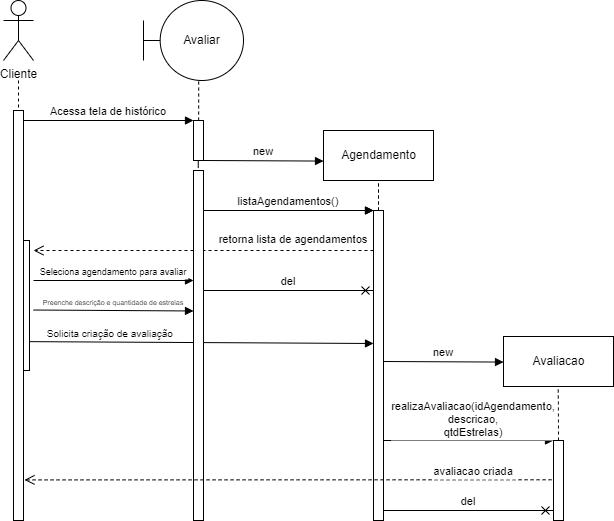

The diagram above was exported from draw.io. Its source (the exported page's mxGraphModel, read from the mxfile embedded in the PNG):
<mxGraphModel dx="1422" dy="794" grid="1" gridSize="10" guides="1" tooltips="1" connect="1" arrows="1" fold="1" page="1" pageScale="1" pageWidth="850" pageHeight="1100" math="0" shadow="0">
  <root>
    <mxCell id="0" />
    <mxCell id="1" parent="0" />
    <mxCell id="A69UlW-7wQI038Uy7nmP-13" value="" style="rounded=0;orthogonalLoop=1;jettySize=auto;html=1;endArrow=none;endFill=0;dashed=1;" parent="1" target="A69UlW-7wQI038Uy7nmP-12" edge="1">
      <mxGeometry relative="1" as="geometry">
        <mxPoint x="135" y="520" as="sourcePoint" />
      </mxGeometry>
    </mxCell>
    <mxCell id="A69UlW-7wQI038Uy7nmP-1" value="Cliente" style="shape=umlActor;verticalLabelPosition=bottom;verticalAlign=top;html=1;" parent="1" vertex="1">
      <mxGeometry x="120" y="440" width="30" height="60" as="geometry" />
    </mxCell>
    <mxCell id="A69UlW-7wQI038Uy7nmP-7" value="Acessa tela de histórico" style="verticalAlign=bottom;endArrow=block;entryX=0;entryY=0;shadow=0;strokeWidth=1;" parent="1" edge="1">
      <mxGeometry relative="1" as="geometry">
        <mxPoint x="140" y="560.0000000000001" as="sourcePoint" />
        <mxPoint x="310" y="560.0000000000001" as="targetPoint" />
      </mxGeometry>
    </mxCell>
    <mxCell id="A69UlW-7wQI038Uy7nmP-11" value="" style="points=[];perimeter=orthogonalPerimeter;rounded=0;shadow=0;strokeWidth=1;" parent="1" vertex="1">
      <mxGeometry x="136" y="680" width="10" height="130" as="geometry" />
    </mxCell>
    <mxCell id="A69UlW-7wQI038Uy7nmP-12" value="" style="points=[];perimeter=orthogonalPerimeter;rounded=0;shadow=0;strokeWidth=1;" parent="1" vertex="1">
      <mxGeometry x="130" y="550" width="10" height="410" as="geometry" />
    </mxCell>
    <mxCell id="A69UlW-7wQI038Uy7nmP-15" value="" style="points=[];perimeter=orthogonalPerimeter;rounded=0;shadow=0;strokeWidth=1;" parent="1" vertex="1">
      <mxGeometry x="310" y="560" width="10" height="40" as="geometry" />
    </mxCell>
    <mxCell id="A69UlW-7wQI038Uy7nmP-17" style="edgeStyle=none;rounded=0;orthogonalLoop=1;jettySize=auto;html=1;entryX=0.515;entryY=0.011;entryDx=0;entryDy=0;entryPerimeter=0;dashed=1;endArrow=none;endFill=0;exitX=0.552;exitY=1.013;exitDx=0;exitDy=0;exitPerimeter=0;" parent="1" source="A69UlW-7wQI038Uy7nmP-16" target="A69UlW-7wQI038Uy7nmP-15" edge="1">
      <mxGeometry relative="1" as="geometry" />
    </mxCell>
    <mxCell id="A69UlW-7wQI038Uy7nmP-16" value="Avaliar" style="shape=umlBoundary;whiteSpace=wrap;html=1;" parent="1" vertex="1">
      <mxGeometry x="260" y="440" width="100" height="80" as="geometry" />
    </mxCell>
    <mxCell id="A69UlW-7wQI038Uy7nmP-18" value="new" style="verticalAlign=bottom;endArrow=block;shadow=0;strokeWidth=1;" parent="1" edge="1">
      <mxGeometry relative="1" as="geometry">
        <mxPoint x="320" y="600.0000000000001" as="sourcePoint" />
        <mxPoint x="440" y="600.57" as="targetPoint" />
      </mxGeometry>
    </mxCell>
    <mxCell id="A69UlW-7wQI038Uy7nmP-20" value="Agendamento" style="html=1;" parent="1" vertex="1">
      <mxGeometry x="440" y="570" width="110" height="50" as="geometry" />
    </mxCell>
    <mxCell id="A69UlW-7wQI038Uy7nmP-23" value="listaAgendamentos()" style="verticalAlign=bottom;endArrow=block;entryX=0;entryY=0;shadow=0;strokeWidth=1;" parent="1" edge="1">
      <mxGeometry relative="1" as="geometry">
        <mxPoint x="320" y="650.0000000000001" as="sourcePoint" />
        <mxPoint x="490" y="650.0000000000001" as="targetPoint" />
      </mxGeometry>
    </mxCell>
    <mxCell id="A69UlW-7wQI038Uy7nmP-29" value="" style="edgeStyle=none;rounded=0;orthogonalLoop=1;jettySize=auto;html=1;endArrow=none;endFill=0;dashed=1;" parent="1" source="A69UlW-7wQI038Uy7nmP-24" target="A69UlW-7wQI038Uy7nmP-20" edge="1">
      <mxGeometry relative="1" as="geometry" />
    </mxCell>
    <mxCell id="A69UlW-7wQI038Uy7nmP-24" value="" style="points=[];perimeter=orthogonalPerimeter;rounded=0;shadow=0;strokeWidth=1;" parent="1" vertex="1">
      <mxGeometry x="490" y="650" width="10" height="110" as="geometry" />
    </mxCell>
    <mxCell id="A69UlW-7wQI038Uy7nmP-25" value="retorna lista de agendamentos" style="verticalAlign=bottom;endArrow=open;dashed=1;endSize=8;shadow=0;strokeWidth=1;" parent="1" edge="1">
      <mxGeometry x="-0.5294" y="-2" relative="1" as="geometry">
        <mxPoint x="150" y="690" as="targetPoint" />
        <mxPoint x="490" y="690" as="sourcePoint" />
        <mxPoint as="offset" />
      </mxGeometry>
    </mxCell>
    <mxCell id="A69UlW-7wQI038Uy7nmP-27" style="edgeStyle=none;rounded=0;orthogonalLoop=1;jettySize=auto;html=1;entryX=0.472;entryY=-0.007;entryDx=0;entryDy=0;entryPerimeter=0;endArrow=none;endFill=0;exitX=0.552;exitY=1.013;exitDx=0;exitDy=0;exitPerimeter=0;" parent="1" target="A69UlW-7wQI038Uy7nmP-22" edge="1">
      <mxGeometry relative="1" as="geometry">
        <mxPoint x="314.75999999999993" y="600" as="sourcePoint" />
        <mxPoint x="314.71" y="639.4" as="targetPoint" />
      </mxGeometry>
    </mxCell>
    <mxCell id="A69UlW-7wQI038Uy7nmP-32" value="Seleciona agendamento para avaliar" style="verticalAlign=bottom;endArrow=block;shadow=0;strokeWidth=1;fontSize=9;" parent="1" edge="1">
      <mxGeometry relative="1" as="geometry">
        <mxPoint x="150" y="720" as="sourcePoint" />
        <mxPoint x="310" y="720" as="targetPoint" />
        <mxPoint as="offset" />
      </mxGeometry>
    </mxCell>
    <mxCell id="A69UlW-7wQI038Uy7nmP-34" value="new" style="verticalAlign=bottom;endArrow=block;shadow=0;strokeWidth=1;" parent="1" edge="1">
      <mxGeometry relative="1" as="geometry">
        <mxPoint x="500" y="801" as="sourcePoint" />
        <mxPoint x="620" y="801.5700000000002" as="targetPoint" />
      </mxGeometry>
    </mxCell>
    <mxCell id="A69UlW-7wQI038Uy7nmP-35" value="Avaliacao" style="html=1;" parent="1" vertex="1">
      <mxGeometry x="620" y="776" width="110" height="50" as="geometry" />
    </mxCell>
    <mxCell id="A69UlW-7wQI038Uy7nmP-36" value="" style="edgeStyle=none;rounded=0;orthogonalLoop=1;jettySize=auto;html=1;endArrow=none;endFill=0;dashed=1;" parent="1" source="A69UlW-7wQI038Uy7nmP-38" edge="1">
      <mxGeometry relative="1" as="geometry">
        <mxPoint x="495" y="620" as="targetPoint" />
      </mxGeometry>
    </mxCell>
    <mxCell id="A69UlW-7wQI038Uy7nmP-37" value="listaAgendamentos()" style="verticalAlign=bottom;endArrow=block;entryX=0;entryY=0;shadow=0;strokeWidth=1;" parent="1" edge="1">
      <mxGeometry relative="1" as="geometry">
        <mxPoint x="320" y="650" as="sourcePoint" />
        <mxPoint x="490" y="650" as="targetPoint" />
      </mxGeometry>
    </mxCell>
    <mxCell id="A69UlW-7wQI038Uy7nmP-38" value="" style="points=[];perimeter=orthogonalPerimeter;rounded=0;shadow=0;strokeWidth=1;" parent="1" vertex="1">
      <mxGeometry x="490" y="650" width="10" height="310" as="geometry" />
    </mxCell>
    <mxCell id="A69UlW-7wQI038Uy7nmP-43" value="Preenche descrição e quantidade de estrelas" style="verticalAlign=bottom;endArrow=block;shadow=0;strokeWidth=1;fontSize=7;exitX=1;exitY=0.363;exitDx=0;exitDy=0;exitPerimeter=0;" parent="1" edge="1">
      <mxGeometry relative="1" as="geometry">
        <mxPoint x="150" y="749.52" as="sourcePoint" />
        <mxPoint x="310" y="750.48" as="targetPoint" />
        <mxPoint as="offset" />
      </mxGeometry>
    </mxCell>
    <mxCell id="A69UlW-7wQI038Uy7nmP-44" value="Solicita criação de avaliação" style="verticalAlign=bottom;endArrow=block;shadow=0;strokeWidth=1;fontSize=10;exitX=0.985;exitY=0.778;exitDx=0;exitDy=0;exitPerimeter=0;rounded=0;strokeColor=default;" parent="1" source="A69UlW-7wQI038Uy7nmP-11" edge="1">
      <mxGeometry x="-0.5272" relative="1" as="geometry">
        <mxPoint x="150" y="769.04" as="sourcePoint" />
        <mxPoint x="490" y="783" as="targetPoint" />
        <mxPoint as="offset" />
      </mxGeometry>
    </mxCell>
    <mxCell id="A69UlW-7wQI038Uy7nmP-22" value="" style="points=[];perimeter=orthogonalPerimeter;rounded=0;shadow=0;strokeWidth=1;" parent="1" vertex="1">
      <mxGeometry x="310" y="610" width="10" height="350" as="geometry" />
    </mxCell>
    <mxCell id="A69UlW-7wQI038Uy7nmP-45" value="realizaAvaliacao(idAgendamento,&#10;descricao,&#10;qtdEstrelas)" style="verticalAlign=bottom;endArrow=block;entryX=0;entryY=0;shadow=0;strokeWidth=1;" parent="1" edge="1">
      <mxGeometry x="0.0588" y="-1" relative="1" as="geometry">
        <mxPoint x="500" y="880" as="sourcePoint" />
        <mxPoint x="670" y="880" as="targetPoint" />
        <mxPoint as="offset" />
      </mxGeometry>
    </mxCell>
    <mxCell id="A69UlW-7wQI038Uy7nmP-46" value="" style="edgeStyle=none;rounded=0;orthogonalLoop=1;jettySize=auto;html=1;endArrow=none;endFill=0;dashed=1;" parent="1" edge="1">
      <mxGeometry relative="1" as="geometry">
        <mxPoint x="675" y="880" as="sourcePoint" />
        <mxPoint x="674.71" y="826" as="targetPoint" />
      </mxGeometry>
    </mxCell>
    <mxCell id="A69UlW-7wQI038Uy7nmP-47" value="" style="points=[];perimeter=orthogonalPerimeter;rounded=0;shadow=0;strokeWidth=1;" parent="1" vertex="1">
      <mxGeometry x="670" y="880" width="10" height="80" as="geometry" />
    </mxCell>
    <mxCell id="A69UlW-7wQI038Uy7nmP-48" value="avaliacao criada" style="verticalAlign=bottom;endArrow=open;dashed=1;endSize=8;shadow=0;strokeWidth=1;entryX=1.097;entryY=0.901;entryDx=0;entryDy=0;entryPerimeter=0;exitX=-0.195;exitY=0.491;exitDx=0;exitDy=0;exitPerimeter=0;" parent="1" source="A69UlW-7wQI038Uy7nmP-47" target="A69UlW-7wQI038Uy7nmP-12" edge="1">
      <mxGeometry x="-0.7038" y="1" relative="1" as="geometry">
        <mxPoint x="530" y="959.43" as="targetPoint" />
        <mxPoint x="670" y="959.43" as="sourcePoint" />
        <mxPoint as="offset" />
      </mxGeometry>
    </mxCell>
    <mxCell id="A69UlW-7wQI038Uy7nmP-50" value="del" style="verticalAlign=bottom;endArrow=cross;entryX=0;entryY=0;shadow=0;strokeWidth=1;endFill=0;" parent="1" edge="1">
      <mxGeometry relative="1" as="geometry">
        <mxPoint x="320" y="730" as="sourcePoint" />
        <mxPoint x="490" y="730" as="targetPoint" />
      </mxGeometry>
    </mxCell>
    <mxCell id="A69UlW-7wQI038Uy7nmP-51" value="del" style="verticalAlign=bottom;endArrow=cross;entryX=0;entryY=0;shadow=0;strokeWidth=1;endFill=0;" parent="1" edge="1">
      <mxGeometry relative="1" as="geometry">
        <mxPoint x="500" y="950" as="sourcePoint" />
        <mxPoint x="670" y="950" as="targetPoint" />
      </mxGeometry>
    </mxCell>
  </root>
</mxGraphModel>